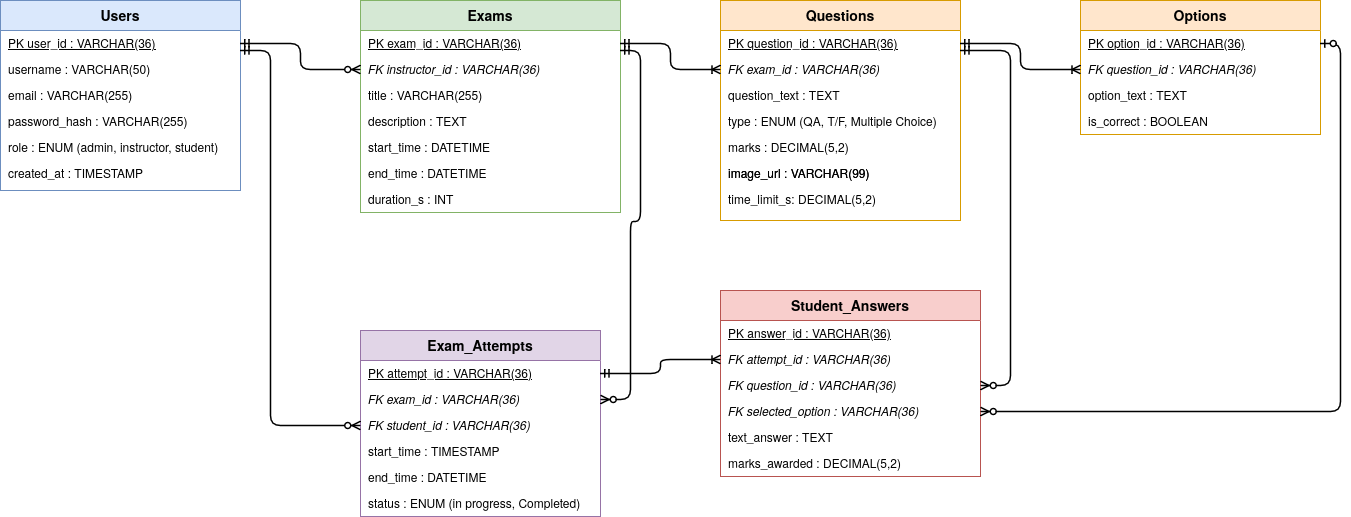

The diagram above was exported from draw.io. Its source (the exported page's mxGraphModel, read from the mxfile embedded in the PNG):
<mxGraphModel dx="1454" dy="948" grid="1" gridSize="10" guides="1" tooltips="1" connect="1" arrows="1" fold="1" page="1" pageScale="1" pageWidth="1450" pageHeight="900" math="0" shadow="0">
  <root>
    <mxCell id="0" />
    <mxCell id="1" parent="0" />
    <mxCell id="Tw6GRAYgWCc35ssGx4LQ-1" parent="1" style="swimlane;fontStyle=1;align=center;verticalAlign=middle;childLayout=stackLayout;horizontal=1;startSize=30;horizontalStack=0;resizeParent=0;resizeParentMax=0;collapsible=0;swimlaneFillColor=#ffffff;fillColor=#dae8fc;strokeColor=#6c8ebf;fontSize=14;" value="Users" vertex="1">
      <mxGeometry height="190" width="240" x="40" y="40" as="geometry" />
    </mxCell>
    <mxCell id="Tw6GRAYgWCc35ssGx4LQ-2" parent="Tw6GRAYgWCc35ssGx4LQ-1" style="text;strokeColor=none;fillColor=none;align=left;verticalAlign=middle;spacingLeft=6;fontStyle=4;overflow=hidden;portConstraint=eastwest;" value="PK  user_id : VARCHAR(36)" vertex="1">
      <mxGeometry height="26" width="240" y="30" as="geometry" />
    </mxCell>
    <mxCell id="Tw6GRAYgWCc35ssGx4LQ-3" parent="Tw6GRAYgWCc35ssGx4LQ-1" style="text;strokeColor=none;fillColor=none;align=left;verticalAlign=middle;spacingLeft=6;overflow=hidden;portConstraint=eastwest;" value="username : VARCHAR(50)" vertex="1">
      <mxGeometry height="26" width="240" y="56" as="geometry" />
    </mxCell>
    <mxCell id="Tw6GRAYgWCc35ssGx4LQ-4" parent="Tw6GRAYgWCc35ssGx4LQ-1" style="text;strokeColor=none;fillColor=none;align=left;verticalAlign=middle;spacingLeft=6;overflow=hidden;portConstraint=eastwest;" value="email : VARCHAR(255)" vertex="1">
      <mxGeometry height="26" width="240" y="82" as="geometry" />
    </mxCell>
    <mxCell id="Tw6GRAYgWCc35ssGx4LQ-5" parent="Tw6GRAYgWCc35ssGx4LQ-1" style="text;strokeColor=none;fillColor=none;align=left;verticalAlign=middle;spacingLeft=6;overflow=hidden;portConstraint=eastwest;" value="password_hash : VARCHAR(255)" vertex="1">
      <mxGeometry height="26" width="240" y="108" as="geometry" />
    </mxCell>
    <mxCell id="Tw6GRAYgWCc35ssGx4LQ-6" parent="Tw6GRAYgWCc35ssGx4LQ-1" style="text;strokeColor=none;fillColor=none;align=left;verticalAlign=middle;spacingLeft=6;overflow=hidden;portConstraint=eastwest;" value="role : ENUM (admin, instructor, student)" vertex="1">
      <mxGeometry height="26" width="240" y="134" as="geometry" />
    </mxCell>
    <mxCell id="Tw6GRAYgWCc35ssGx4LQ-7" parent="Tw6GRAYgWCc35ssGx4LQ-1" style="text;strokeColor=none;fillColor=none;align=left;verticalAlign=middle;spacingLeft=6;overflow=hidden;portConstraint=eastwest;" value="created_at : TIMESTAMP" vertex="1">
      <mxGeometry height="26" width="240" y="160" as="geometry" />
    </mxCell>
    <mxCell id="Tw6GRAYgWCc35ssGx4LQ-8" parent="1" style="swimlane;fontStyle=1;align=center;verticalAlign=middle;childLayout=stackLayout;horizontal=1;startSize=30;horizontalStack=0;resizeParent=0;resizeParentMax=0;collapsible=0;swimlaneFillColor=#ffffff;fillColor=#d5e8d4;strokeColor=#82b366;fontSize=14;" value="Exams" vertex="1">
      <mxGeometry height="212" width="260" x="400" y="40" as="geometry" />
    </mxCell>
    <mxCell id="Tw6GRAYgWCc35ssGx4LQ-9" parent="Tw6GRAYgWCc35ssGx4LQ-8" style="text;strokeColor=none;fillColor=none;align=left;verticalAlign=middle;spacingLeft=6;fontStyle=4;overflow=hidden;portConstraint=eastwest;" value="PK  exam_id : VARCHAR(36)" vertex="1">
      <mxGeometry height="26" width="260" y="30" as="geometry" />
    </mxCell>
    <mxCell id="Tw6GRAYgWCc35ssGx4LQ-10" parent="Tw6GRAYgWCc35ssGx4LQ-8" style="text;strokeColor=none;fillColor=none;align=left;verticalAlign=middle;spacingLeft=6;fontStyle=2;overflow=hidden;portConstraint=eastwest;" value="FK  instructor_id : VARCHAR(36)" vertex="1">
      <mxGeometry height="26" width="260" y="56" as="geometry" />
    </mxCell>
    <mxCell id="Tw6GRAYgWCc35ssGx4LQ-11" parent="Tw6GRAYgWCc35ssGx4LQ-8" style="text;strokeColor=none;fillColor=none;align=left;verticalAlign=middle;spacingLeft=6;overflow=hidden;portConstraint=eastwest;" value="title : VARCHAR(255)" vertex="1">
      <mxGeometry height="26" width="260" y="82" as="geometry" />
    </mxCell>
    <mxCell id="Tw6GRAYgWCc35ssGx4LQ-12" parent="Tw6GRAYgWCc35ssGx4LQ-8" style="text;strokeColor=none;fillColor=none;align=left;verticalAlign=middle;spacingLeft=6;overflow=hidden;portConstraint=eastwest;" value="description : TEXT" vertex="1">
      <mxGeometry height="26" width="260" y="108" as="geometry" />
    </mxCell>
    <mxCell id="Tw6GRAYgWCc35ssGx4LQ-13" parent="Tw6GRAYgWCc35ssGx4LQ-8" style="text;strokeColor=none;fillColor=none;align=left;verticalAlign=middle;spacingLeft=6;overflow=hidden;portConstraint=eastwest;" value="start_time : DATETIME" vertex="1">
      <mxGeometry height="26" width="260" y="134" as="geometry" />
    </mxCell>
    <mxCell id="Tw6GRAYgWCc35ssGx4LQ-14" parent="Tw6GRAYgWCc35ssGx4LQ-8" style="text;strokeColor=none;fillColor=none;align=left;verticalAlign=middle;spacingLeft=6;overflow=hidden;portConstraint=eastwest;" value="end_time : DATETIME" vertex="1">
      <mxGeometry height="26" width="260" y="160" as="geometry" />
    </mxCell>
    <mxCell id="Tw6GRAYgWCc35ssGx4LQ-15" parent="Tw6GRAYgWCc35ssGx4LQ-8" style="text;strokeColor=none;fillColor=none;align=left;verticalAlign=middle;spacingLeft=6;overflow=hidden;portConstraint=eastwest;" value="duration_s : INT" vertex="1">
      <mxGeometry height="26" width="260" y="186" as="geometry" />
    </mxCell>
    <mxCell id="Tw6GRAYgWCc35ssGx4LQ-16" parent="1" style="swimlane;fontStyle=1;align=center;verticalAlign=middle;childLayout=stackLayout;horizontal=1;startSize=30;horizontalStack=0;resizeParent=0;resizeParentMax=0;collapsible=0;swimlaneFillColor=#ffffff;fillColor=#ffe6cc;strokeColor=#d79b00;fontSize=14;" value="Questions" vertex="1">
      <mxGeometry height="220" width="240" x="760" y="40" as="geometry" />
    </mxCell>
    <mxCell id="Tw6GRAYgWCc35ssGx4LQ-17" parent="Tw6GRAYgWCc35ssGx4LQ-16" style="text;strokeColor=none;fillColor=none;align=left;verticalAlign=middle;spacingLeft=6;fontStyle=4;overflow=hidden;portConstraint=eastwest;" value="PK  question_id : VARCHAR(36)" vertex="1">
      <mxGeometry height="26" width="240" y="30" as="geometry" />
    </mxCell>
    <mxCell id="Tw6GRAYgWCc35ssGx4LQ-18" parent="Tw6GRAYgWCc35ssGx4LQ-16" style="text;strokeColor=none;fillColor=none;align=left;verticalAlign=middle;spacingLeft=6;fontStyle=2;overflow=hidden;portConstraint=eastwest;" value="FK  exam_id : VARCHAR(36)" vertex="1">
      <mxGeometry height="26" width="240" y="56" as="geometry" />
    </mxCell>
    <mxCell id="Tw6GRAYgWCc35ssGx4LQ-19" parent="Tw6GRAYgWCc35ssGx4LQ-16" style="text;strokeColor=none;fillColor=none;align=left;verticalAlign=middle;spacingLeft=6;overflow=hidden;portConstraint=eastwest;" value="question_text : TEXT" vertex="1">
      <mxGeometry height="26" width="240" y="82" as="geometry" />
    </mxCell>
    <mxCell id="Tw6GRAYgWCc35ssGx4LQ-20" parent="Tw6GRAYgWCc35ssGx4LQ-16" style="text;strokeColor=none;fillColor=none;align=left;verticalAlign=middle;spacingLeft=6;overflow=hidden;portConstraint=eastwest;" value="type : ENUM (QA, T/F, Multiple Choice)" vertex="1">
      <mxGeometry height="26" width="240" y="108" as="geometry" />
    </mxCell>
    <mxCell id="Tw6GRAYgWCc35ssGx4LQ-21" parent="Tw6GRAYgWCc35ssGx4LQ-16" style="text;strokeColor=none;fillColor=none;align=left;verticalAlign=middle;spacingLeft=6;overflow=hidden;portConstraint=eastwest;" value="marks : DECIMAL(5,2)" vertex="1">
      <mxGeometry height="26" width="240" y="134" as="geometry" />
    </mxCell>
    <mxCell id="Tw6GRAYgWCc35ssGx4LQ-22" parent="Tw6GRAYgWCc35ssGx4LQ-16" style="text;strokeColor=none;fillColor=none;align=left;verticalAlign=middle;spacingLeft=6;overflow=hidden;portConstraint=eastwest;" value="image_url : VARCHAR(99)" vertex="1">
      <mxGeometry height="26" width="240" y="160" as="geometry" />
    </mxCell>
    <mxCell id="Tw6GRAYgWCc35ssGx4LQ-23" parent="Tw6GRAYgWCc35ssGx4LQ-16" style="text;strokeColor=none;fillColor=none;align=left;verticalAlign=middle;spacingLeft=6;overflow=hidden;portConstraint=eastwest;" value="time_limit_s: DECIMAL(5,2)" vertex="1">
      <mxGeometry height="26" width="240" y="186" as="geometry" />
    </mxCell>
    <mxCell id="Tw6GRAYgWCc35ssGx4LQ-24" parent="1" style="swimlane;fontStyle=1;align=center;verticalAlign=middle;childLayout=stackLayout;horizontal=1;startSize=30;horizontalStack=0;resizeParent=0;resizeParentMax=0;collapsible=0;swimlaneFillColor=#ffffff;fillColor=#e1d5e7;strokeColor=#9673a6;fontSize=14;" value="Exam_Attempts" vertex="1">
      <mxGeometry height="186" width="240" x="400" y="370" as="geometry" />
    </mxCell>
    <mxCell id="Tw6GRAYgWCc35ssGx4LQ-25" parent="Tw6GRAYgWCc35ssGx4LQ-24" style="text;strokeColor=none;fillColor=none;align=left;verticalAlign=middle;spacingLeft=6;fontStyle=4;overflow=hidden;portConstraint=eastwest;" value="PK  attempt_id : VARCHAR(36)" vertex="1">
      <mxGeometry height="26" width="240" y="30" as="geometry" />
    </mxCell>
    <mxCell id="Tw6GRAYgWCc35ssGx4LQ-26" parent="Tw6GRAYgWCc35ssGx4LQ-24" style="text;strokeColor=none;fillColor=none;align=left;verticalAlign=middle;spacingLeft=6;fontStyle=2;overflow=hidden;portConstraint=eastwest;" value="FK  exam_id : VARCHAR(36)" vertex="1">
      <mxGeometry height="26" width="240" y="56" as="geometry" />
    </mxCell>
    <mxCell id="Tw6GRAYgWCc35ssGx4LQ-27" parent="Tw6GRAYgWCc35ssGx4LQ-24" style="text;strokeColor=none;fillColor=none;align=left;verticalAlign=middle;spacingLeft=6;fontStyle=2;overflow=hidden;portConstraint=eastwest;" value="FK  student_id : VARCHAR(36)" vertex="1">
      <mxGeometry height="26" width="240" y="82" as="geometry" />
    </mxCell>
    <mxCell id="Tw6GRAYgWCc35ssGx4LQ-28" parent="Tw6GRAYgWCc35ssGx4LQ-24" style="text;strokeColor=none;fillColor=none;align=left;verticalAlign=middle;spacingLeft=6;overflow=hidden;portConstraint=eastwest;" value="start_time : TIMESTAMP" vertex="1">
      <mxGeometry height="26" width="240" y="108" as="geometry" />
    </mxCell>
    <mxCell id="Tw6GRAYgWCc35ssGx4LQ-29" parent="Tw6GRAYgWCc35ssGx4LQ-24" style="text;strokeColor=none;fillColor=none;align=left;verticalAlign=middle;spacingLeft=6;overflow=hidden;portConstraint=eastwest;" value="end_time : DATETIME" vertex="1">
      <mxGeometry height="26" width="240" y="134" as="geometry" />
    </mxCell>
    <mxCell id="Tw6GRAYgWCc35ssGx4LQ-30" parent="Tw6GRAYgWCc35ssGx4LQ-24" style="text;strokeColor=none;fillColor=none;align=left;verticalAlign=middle;spacingLeft=6;overflow=hidden;portConstraint=eastwest;" value="status : ENUM (in progress, Completed)" vertex="1">
      <mxGeometry height="26" width="240" y="160" as="geometry" />
    </mxCell>
    <mxCell id="Tw6GRAYgWCc35ssGx4LQ-31" parent="1" style="swimlane;fontStyle=1;align=center;verticalAlign=middle;childLayout=stackLayout;horizontal=1;startSize=30;horizontalStack=0;resizeParent=0;resizeParentMax=0;collapsible=0;swimlaneFillColor=#ffffff;fillColor=#ffe6cc;strokeColor=#d79b00;fontSize=14;" value="Options" vertex="1">
      <mxGeometry height="134" width="240" x="1120" y="40" as="geometry" />
    </mxCell>
    <mxCell id="Tw6GRAYgWCc35ssGx4LQ-32" parent="Tw6GRAYgWCc35ssGx4LQ-31" style="text;strokeColor=none;fillColor=none;align=left;verticalAlign=middle;spacingLeft=6;fontStyle=4;overflow=hidden;portConstraint=eastwest;" value="PK  option_id : VARCHAR(36)" vertex="1">
      <mxGeometry height="26" width="240" y="30" as="geometry" />
    </mxCell>
    <mxCell id="Tw6GRAYgWCc35ssGx4LQ-33" parent="Tw6GRAYgWCc35ssGx4LQ-31" style="text;strokeColor=none;fillColor=none;align=left;verticalAlign=middle;spacingLeft=6;fontStyle=2;overflow=hidden;portConstraint=eastwest;" value="FK  question_id : VARCHAR(36)" vertex="1">
      <mxGeometry height="26" width="240" y="56" as="geometry" />
    </mxCell>
    <mxCell id="Tw6GRAYgWCc35ssGx4LQ-34" parent="Tw6GRAYgWCc35ssGx4LQ-31" style="text;strokeColor=none;fillColor=none;align=left;verticalAlign=middle;spacingLeft=6;overflow=hidden;portConstraint=eastwest;" value="option_text : TEXT" vertex="1">
      <mxGeometry height="26" width="240" y="82" as="geometry" />
    </mxCell>
    <mxCell id="Tw6GRAYgWCc35ssGx4LQ-35" parent="Tw6GRAYgWCc35ssGx4LQ-31" style="text;strokeColor=none;fillColor=none;align=left;verticalAlign=middle;spacingLeft=6;overflow=hidden;portConstraint=eastwest;" value="is_correct : BOOLEAN" vertex="1">
      <mxGeometry height="26" width="240" y="108" as="geometry" />
    </mxCell>
    <mxCell id="Tw6GRAYgWCc35ssGx4LQ-36" parent="1" style="swimlane;fontStyle=1;align=center;verticalAlign=middle;childLayout=stackLayout;horizontal=1;startSize=30;horizontalStack=0;resizeParent=0;resizeParentMax=0;collapsible=0;swimlaneFillColor=#ffffff;fillColor=#f8cecc;strokeColor=#b85450;fontSize=14;" value="Student_Answers" vertex="1">
      <mxGeometry height="186" width="260" x="760" y="330" as="geometry" />
    </mxCell>
    <mxCell id="Tw6GRAYgWCc35ssGx4LQ-37" parent="Tw6GRAYgWCc35ssGx4LQ-36" style="text;strokeColor=none;fillColor=none;align=left;verticalAlign=middle;spacingLeft=6;fontStyle=4;overflow=hidden;portConstraint=eastwest;" value="PK  answer_id : VARCHAR(36)" vertex="1">
      <mxGeometry height="26" width="260" y="30" as="geometry" />
    </mxCell>
    <mxCell id="Tw6GRAYgWCc35ssGx4LQ-38" parent="Tw6GRAYgWCc35ssGx4LQ-36" style="text;strokeColor=none;fillColor=none;align=left;verticalAlign=middle;spacingLeft=6;fontStyle=2;overflow=hidden;portConstraint=eastwest;" value="FK  attempt_id : VARCHAR(36)" vertex="1">
      <mxGeometry height="26" width="260" y="56" as="geometry" />
    </mxCell>
    <mxCell id="Tw6GRAYgWCc35ssGx4LQ-39" parent="Tw6GRAYgWCc35ssGx4LQ-36" style="text;strokeColor=none;fillColor=none;align=left;verticalAlign=middle;spacingLeft=6;fontStyle=2;overflow=hidden;portConstraint=eastwest;" value="FK  question_id : VARCHAR(36)" vertex="1">
      <mxGeometry height="26" width="260" y="82" as="geometry" />
    </mxCell>
    <mxCell id="Tw6GRAYgWCc35ssGx4LQ-40" parent="Tw6GRAYgWCc35ssGx4LQ-36" style="text;strokeColor=none;fillColor=none;align=left;verticalAlign=middle;spacingLeft=6;fontStyle=2;overflow=hidden;portConstraint=eastwest;" value="FK  selected_option : VARCHAR(36)" vertex="1">
      <mxGeometry height="26" width="260" y="108" as="geometry" />
    </mxCell>
    <mxCell id="Tw6GRAYgWCc35ssGx4LQ-41" parent="Tw6GRAYgWCc35ssGx4LQ-36" style="text;strokeColor=none;fillColor=none;align=left;verticalAlign=middle;spacingLeft=6;overflow=hidden;portConstraint=eastwest;" value="text_answer : TEXT" vertex="1">
      <mxGeometry height="26" width="260" y="134" as="geometry" />
    </mxCell>
    <mxCell id="Tw6GRAYgWCc35ssGx4LQ-42" parent="Tw6GRAYgWCc35ssGx4LQ-36" style="text;strokeColor=none;fillColor=none;align=left;verticalAlign=middle;spacingLeft=6;overflow=hidden;portConstraint=eastwest;" value="marks_awarded : DECIMAL(5,2)" vertex="1">
      <mxGeometry height="26" width="260" y="160" as="geometry" />
    </mxCell>
    <mxCell id="Tw6GRAYgWCc35ssGx4LQ-43" edge="1" parent="1" source="Tw6GRAYgWCc35ssGx4LQ-2" style="edgeStyle=orthogonalEdgeStyle;rounded=1;html=1;startArrow=ERmandOne;endArrow=ERzeroToMany;strokeColor=#000000;strokeWidth=1.5;" target="Tw6GRAYgWCc35ssGx4LQ-10">
      <mxGeometry relative="1" as="geometry" />
    </mxCell>
    <mxCell id="Tw6GRAYgWCc35ssGx4LQ-44" edge="1" parent="1" source="Tw6GRAYgWCc35ssGx4LQ-2" style="edgeStyle=orthogonalEdgeStyle;rounded=1;html=1;startArrow=ERmandOne;endArrow=ERzeroToMany;strokeColor=#000000;strokeWidth=1.5;" target="Tw6GRAYgWCc35ssGx4LQ-27">
      <mxGeometry relative="1" as="geometry">
        <Array as="points">
          <mxPoint x="310" y="90" />
          <mxPoint x="310" y="465" />
        </Array>
      </mxGeometry>
    </mxCell>
    <mxCell id="Tw6GRAYgWCc35ssGx4LQ-45" edge="1" parent="1" source="Tw6GRAYgWCc35ssGx4LQ-9" style="edgeStyle=orthogonalEdgeStyle;rounded=1;html=1;startArrow=ERmandOne;endArrow=ERzeroToMany;strokeColor=#000000;strokeWidth=1.5;" target="Tw6GRAYgWCc35ssGx4LQ-26">
      <mxGeometry relative="1" as="geometry">
        <Array as="points">
          <mxPoint x="680" y="90" />
          <mxPoint x="680" y="261" />
          <mxPoint x="670" y="261" />
          <mxPoint x="670" y="439" />
        </Array>
      </mxGeometry>
    </mxCell>
    <mxCell id="Tw6GRAYgWCc35ssGx4LQ-46" edge="1" parent="1" source="Tw6GRAYgWCc35ssGx4LQ-9" style="edgeStyle=orthogonalEdgeStyle;rounded=1;html=1;startArrow=ERmandOne;endArrow=ERoneToMany;strokeColor=#000000;strokeWidth=1.5;" target="Tw6GRAYgWCc35ssGx4LQ-18">
      <mxGeometry relative="1" as="geometry" />
    </mxCell>
    <mxCell id="Tw6GRAYgWCc35ssGx4LQ-47" edge="1" parent="1" source="Tw6GRAYgWCc35ssGx4LQ-17" style="edgeStyle=orthogonalEdgeStyle;rounded=1;html=1;startArrow=ERmandOne;endArrow=ERoneToMany;strokeColor=#000000;strokeWidth=1.5;" target="Tw6GRAYgWCc35ssGx4LQ-33">
      <mxGeometry relative="1" as="geometry" />
    </mxCell>
    <mxCell id="Tw6GRAYgWCc35ssGx4LQ-48" edge="1" parent="1" source="Tw6GRAYgWCc35ssGx4LQ-25" style="edgeStyle=orthogonalEdgeStyle;rounded=1;html=1;startArrow=ERmandOne;endArrow=ERoneToMany;strokeColor=#000000;strokeWidth=1.5;" target="Tw6GRAYgWCc35ssGx4LQ-38">
      <mxGeometry relative="1" as="geometry" />
    </mxCell>
    <mxCell id="Tw6GRAYgWCc35ssGx4LQ-49" edge="1" parent="1" source="Tw6GRAYgWCc35ssGx4LQ-17" style="edgeStyle=orthogonalEdgeStyle;rounded=1;html=1;startArrow=ERmandOne;endArrow=ERzeroToMany;strokeColor=#000000;strokeWidth=1.5;entryX=1;entryY=0.5;entryDx=0;entryDy=0;" target="Tw6GRAYgWCc35ssGx4LQ-39">
      <mxGeometry relative="1" as="geometry">
        <Array as="points">
          <mxPoint x="1050" y="90" />
          <mxPoint x="1050" y="425" />
        </Array>
      </mxGeometry>
    </mxCell>
    <mxCell id="Tw6GRAYgWCc35ssGx4LQ-50" edge="1" parent="1" source="Tw6GRAYgWCc35ssGx4LQ-32" style="edgeStyle=orthogonalEdgeStyle;rounded=1;html=1;startArrow=ERzeroToOne;endArrow=ERzeroToMany;strokeColor=#000000;strokeWidth=1.5;exitX=1;exitY=0.5;exitDx=0;exitDy=0;" target="Tw6GRAYgWCc35ssGx4LQ-40">
      <mxGeometry relative="1" as="geometry">
        <Array as="points">
          <mxPoint x="1380" y="83" />
          <mxPoint x="1380" y="451" />
        </Array>
      </mxGeometry>
    </mxCell>
    <mxCell id="Tw6GRAYgWCc35ssGx4LQ-51" parent="1" style="text;strokeColor=none;fillColor=none;align=left;verticalAlign=middle;spacingLeft=6;overflow=hidden;portConstraint=eastwest;fontStyle=0" value="image_url : VARCHAR(99)" vertex="1">
      <mxGeometry height="26" width="240" x="760" y="200" as="geometry" />
    </mxCell>
  </root>
</mxGraphModel>